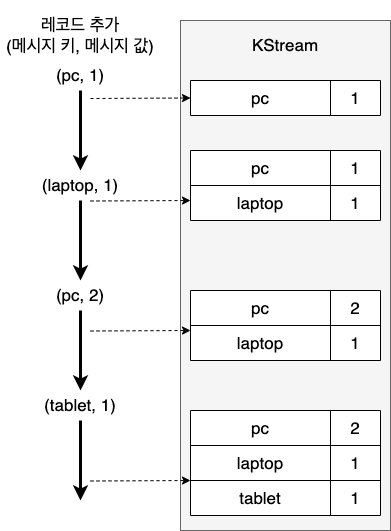

The diagram above was exported from draw.io. Its source (the exported page's mxGraphModel, read from the mxfile embedded in the PNG):
<mxGraphModel dx="538" dy="1011" grid="1" gridSize="10" guides="1" tooltips="1" connect="1" arrows="1" fold="1" page="1" pageScale="1" pageWidth="827" pageHeight="1169" math="0" shadow="0">
  <root>
    <mxCell id="0" />
    <mxCell id="1" parent="0" />
    <mxCell id="qLpFHfdCrEOANrsAyqfD-1" value="" style="endArrow=classic;html=1;rounded=0;strokeWidth=3;" parent="1" edge="1">
      <mxGeometry width="50" height="50" relative="1" as="geometry">
        <mxPoint x="160" y="240" as="sourcePoint" />
        <mxPoint x="160" y="320" as="targetPoint" />
      </mxGeometry>
    </mxCell>
    <mxCell id="qLpFHfdCrEOANrsAyqfD-2" value="(pc, 1)" style="text;html=1;strokeColor=none;fillColor=none;align=center;verticalAlign=middle;whiteSpace=wrap;rounded=0;fontSize=17;" parent="1" vertex="1">
      <mxGeometry x="130" y="210" width="60" height="30" as="geometry" />
    </mxCell>
    <mxCell id="qLpFHfdCrEOANrsAyqfD-3" value="" style="endArrow=classic;html=1;rounded=0;strokeWidth=3;" parent="1" edge="1">
      <mxGeometry width="50" height="50" relative="1" as="geometry">
        <mxPoint x="160" y="350" as="sourcePoint" />
        <mxPoint x="160" y="430" as="targetPoint" />
      </mxGeometry>
    </mxCell>
    <mxCell id="qLpFHfdCrEOANrsAyqfD-4" value="(laptop, 1)" style="text;html=1;strokeColor=none;fillColor=none;align=center;verticalAlign=middle;whiteSpace=wrap;rounded=0;fontSize=17;" parent="1" vertex="1">
      <mxGeometry x="80" y="320" width="160" height="30" as="geometry" />
    </mxCell>
    <mxCell id="qLpFHfdCrEOANrsAyqfD-5" value="" style="endArrow=classic;html=1;rounded=0;strokeWidth=3;" parent="1" edge="1">
      <mxGeometry width="50" height="50" relative="1" as="geometry">
        <mxPoint x="160" y="460" as="sourcePoint" />
        <mxPoint x="160" y="540" as="targetPoint" />
      </mxGeometry>
    </mxCell>
    <mxCell id="qLpFHfdCrEOANrsAyqfD-6" value="(pc, 2)" style="text;html=1;strokeColor=none;fillColor=none;align=center;verticalAlign=middle;whiteSpace=wrap;rounded=0;fontSize=17;" parent="1" vertex="1">
      <mxGeometry x="80" y="430" width="160" height="30" as="geometry" />
    </mxCell>
    <mxCell id="qLpFHfdCrEOANrsAyqfD-7" value="" style="endArrow=classic;html=1;rounded=0;strokeWidth=3;" parent="1" edge="1">
      <mxGeometry width="50" height="50" relative="1" as="geometry">
        <mxPoint x="160" y="570" as="sourcePoint" />
        <mxPoint x="160" y="650" as="targetPoint" />
      </mxGeometry>
    </mxCell>
    <mxCell id="qLpFHfdCrEOANrsAyqfD-8" value="(tablet, 1)" style="text;html=1;strokeColor=none;fillColor=none;align=center;verticalAlign=middle;whiteSpace=wrap;rounded=0;fontSize=17;" parent="1" vertex="1">
      <mxGeometry x="80" y="540" width="160" height="30" as="geometry" />
    </mxCell>
    <mxCell id="qLpFHfdCrEOANrsAyqfD-9" value="레코드 추가&lt;br&gt;(메시지 키, 메시지 값)" style="text;html=1;strokeColor=none;fillColor=none;align=center;verticalAlign=middle;whiteSpace=wrap;rounded=0;fontSize=17;" parent="1" vertex="1">
      <mxGeometry x="80" y="150" width="160" height="70" as="geometry" />
    </mxCell>
    <mxCell id="qLpFHfdCrEOANrsAyqfD-10" value="" style="rounded=0;whiteSpace=wrap;html=1;fontSize=17;fillColor=#f5f5f5;fontColor=#333333;strokeColor=#666666;" parent="1" vertex="1">
      <mxGeometry x="260" y="170" width="210" height="510" as="geometry" />
    </mxCell>
    <mxCell id="qLpFHfdCrEOANrsAyqfD-11" value="KStream" style="text;html=1;strokeColor=none;fillColor=none;align=center;verticalAlign=middle;whiteSpace=wrap;rounded=0;fontSize=17;" parent="1" vertex="1">
      <mxGeometry x="335" y="180" width="60" height="30" as="geometry" />
    </mxCell>
    <mxCell id="qLpFHfdCrEOANrsAyqfD-13" value="" style="shape=table;html=1;whiteSpace=wrap;startSize=0;container=1;collapsible=0;childLayout=tableLayout;fontSize=17;" parent="1" vertex="1">
      <mxGeometry x="270" y="230" width="190" height="35" as="geometry" />
    </mxCell>
    <mxCell id="qLpFHfdCrEOANrsAyqfD-14" value="" style="shape=tableRow;horizontal=0;startSize=0;swimlaneHead=0;swimlaneBody=0;top=0;left=0;bottom=0;right=0;collapsible=0;dropTarget=0;fillColor=none;points=[[0,0.5],[1,0.5]];portConstraint=eastwest;fontSize=17;" parent="qLpFHfdCrEOANrsAyqfD-13" vertex="1">
      <mxGeometry width="190" height="35" as="geometry" />
    </mxCell>
    <mxCell id="qLpFHfdCrEOANrsAyqfD-15" value="pc" style="shape=partialRectangle;html=1;whiteSpace=wrap;connectable=0;fillColor=none;top=0;left=0;bottom=0;right=0;overflow=hidden;fontSize=17;" parent="qLpFHfdCrEOANrsAyqfD-14" vertex="1">
      <mxGeometry width="140" height="35" as="geometry">
        <mxRectangle width="140" height="35" as="alternateBounds" />
      </mxGeometry>
    </mxCell>
    <mxCell id="qLpFHfdCrEOANrsAyqfD-16" value="1" style="shape=partialRectangle;html=1;whiteSpace=wrap;connectable=0;fillColor=none;top=0;left=0;bottom=0;right=0;overflow=hidden;fontSize=17;" parent="qLpFHfdCrEOANrsAyqfD-14" vertex="1">
      <mxGeometry x="140" width="50" height="35" as="geometry">
        <mxRectangle width="50" height="35" as="alternateBounds" />
      </mxGeometry>
    </mxCell>
    <mxCell id="qLpFHfdCrEOANrsAyqfD-26" value="" style="shape=table;html=1;whiteSpace=wrap;startSize=0;container=1;collapsible=0;childLayout=tableLayout;fontSize=17;" parent="1" vertex="1">
      <mxGeometry x="270" y="300" width="190" height="70" as="geometry" />
    </mxCell>
    <mxCell id="qLpFHfdCrEOANrsAyqfD-27" value="" style="shape=tableRow;horizontal=0;startSize=0;swimlaneHead=0;swimlaneBody=0;top=0;left=0;bottom=0;right=0;collapsible=0;dropTarget=0;fillColor=none;points=[[0,0.5],[1,0.5]];portConstraint=eastwest;fontSize=17;" parent="qLpFHfdCrEOANrsAyqfD-26" vertex="1">
      <mxGeometry width="190" height="35" as="geometry" />
    </mxCell>
    <mxCell id="qLpFHfdCrEOANrsAyqfD-28" value="pc" style="shape=partialRectangle;html=1;whiteSpace=wrap;connectable=0;fillColor=none;top=0;left=0;bottom=0;right=0;overflow=hidden;fontSize=17;" parent="qLpFHfdCrEOANrsAyqfD-27" vertex="1">
      <mxGeometry width="140" height="35" as="geometry">
        <mxRectangle width="140" height="35" as="alternateBounds" />
      </mxGeometry>
    </mxCell>
    <mxCell id="qLpFHfdCrEOANrsAyqfD-29" value="1" style="shape=partialRectangle;html=1;whiteSpace=wrap;connectable=0;fillColor=none;top=0;left=0;bottom=0;right=0;overflow=hidden;fontSize=17;" parent="qLpFHfdCrEOANrsAyqfD-27" vertex="1">
      <mxGeometry x="140" width="50" height="35" as="geometry">
        <mxRectangle width="50" height="35" as="alternateBounds" />
      </mxGeometry>
    </mxCell>
    <mxCell id="qLpFHfdCrEOANrsAyqfD-30" style="shape=tableRow;horizontal=0;startSize=0;swimlaneHead=0;swimlaneBody=0;top=0;left=0;bottom=0;right=0;collapsible=0;dropTarget=0;fillColor=none;points=[[0,0.5],[1,0.5]];portConstraint=eastwest;fontSize=17;" parent="qLpFHfdCrEOANrsAyqfD-26" vertex="1">
      <mxGeometry y="35" width="190" height="35" as="geometry" />
    </mxCell>
    <mxCell id="qLpFHfdCrEOANrsAyqfD-31" value="laptop" style="shape=partialRectangle;html=1;whiteSpace=wrap;connectable=0;fillColor=none;top=0;left=0;bottom=0;right=0;overflow=hidden;fontSize=17;" parent="qLpFHfdCrEOANrsAyqfD-30" vertex="1">
      <mxGeometry width="140" height="35" as="geometry">
        <mxRectangle width="140" height="35" as="alternateBounds" />
      </mxGeometry>
    </mxCell>
    <mxCell id="qLpFHfdCrEOANrsAyqfD-32" value="1" style="shape=partialRectangle;html=1;whiteSpace=wrap;connectable=0;fillColor=none;top=0;left=0;bottom=0;right=0;overflow=hidden;fontSize=17;" parent="qLpFHfdCrEOANrsAyqfD-30" vertex="1">
      <mxGeometry x="140" width="50" height="35" as="geometry">
        <mxRectangle width="50" height="35" as="alternateBounds" />
      </mxGeometry>
    </mxCell>
    <mxCell id="qLpFHfdCrEOANrsAyqfD-33" value="" style="shape=table;html=1;whiteSpace=wrap;startSize=0;container=1;collapsible=0;childLayout=tableLayout;fontSize=17;" parent="1" vertex="1">
      <mxGeometry x="270" y="440" width="190" height="70" as="geometry" />
    </mxCell>
    <mxCell id="qLpFHfdCrEOANrsAyqfD-34" value="" style="shape=tableRow;horizontal=0;startSize=0;swimlaneHead=0;swimlaneBody=0;top=0;left=0;bottom=0;right=0;collapsible=0;dropTarget=0;fillColor=none;points=[[0,0.5],[1,0.5]];portConstraint=eastwest;fontSize=17;" parent="qLpFHfdCrEOANrsAyqfD-33" vertex="1">
      <mxGeometry width="190" height="35" as="geometry" />
    </mxCell>
    <mxCell id="qLpFHfdCrEOANrsAyqfD-35" value="pc" style="shape=partialRectangle;html=1;whiteSpace=wrap;connectable=0;fillColor=none;top=0;left=0;bottom=0;right=0;overflow=hidden;fontSize=17;" parent="qLpFHfdCrEOANrsAyqfD-34" vertex="1">
      <mxGeometry width="140" height="35" as="geometry">
        <mxRectangle width="140" height="35" as="alternateBounds" />
      </mxGeometry>
    </mxCell>
    <mxCell id="qLpFHfdCrEOANrsAyqfD-36" value="2" style="shape=partialRectangle;html=1;whiteSpace=wrap;connectable=0;fillColor=none;top=0;left=0;bottom=0;right=0;overflow=hidden;fontSize=17;" parent="qLpFHfdCrEOANrsAyqfD-34" vertex="1">
      <mxGeometry x="140" width="50" height="35" as="geometry">
        <mxRectangle width="50" height="35" as="alternateBounds" />
      </mxGeometry>
    </mxCell>
    <mxCell id="qLpFHfdCrEOANrsAyqfD-37" style="shape=tableRow;horizontal=0;startSize=0;swimlaneHead=0;swimlaneBody=0;top=0;left=0;bottom=0;right=0;collapsible=0;dropTarget=0;fillColor=none;points=[[0,0.5],[1,0.5]];portConstraint=eastwest;fontSize=17;" parent="qLpFHfdCrEOANrsAyqfD-33" vertex="1">
      <mxGeometry y="35" width="190" height="35" as="geometry" />
    </mxCell>
    <mxCell id="qLpFHfdCrEOANrsAyqfD-38" value="laptop" style="shape=partialRectangle;html=1;whiteSpace=wrap;connectable=0;fillColor=none;top=0;left=0;bottom=0;right=0;overflow=hidden;fontSize=17;" parent="qLpFHfdCrEOANrsAyqfD-37" vertex="1">
      <mxGeometry width="140" height="35" as="geometry">
        <mxRectangle width="140" height="35" as="alternateBounds" />
      </mxGeometry>
    </mxCell>
    <mxCell id="qLpFHfdCrEOANrsAyqfD-39" value="1" style="shape=partialRectangle;html=1;whiteSpace=wrap;connectable=0;fillColor=none;top=0;left=0;bottom=0;right=0;overflow=hidden;fontSize=17;" parent="qLpFHfdCrEOANrsAyqfD-37" vertex="1">
      <mxGeometry x="140" width="50" height="35" as="geometry">
        <mxRectangle width="50" height="35" as="alternateBounds" />
      </mxGeometry>
    </mxCell>
    <mxCell id="qLpFHfdCrEOANrsAyqfD-43" value="" style="shape=table;html=1;whiteSpace=wrap;startSize=0;container=1;collapsible=0;childLayout=tableLayout;fontSize=17;" parent="1" vertex="1">
      <mxGeometry x="270" y="560" width="190" height="105" as="geometry" />
    </mxCell>
    <mxCell id="qLpFHfdCrEOANrsAyqfD-44" value="" style="shape=tableRow;horizontal=0;startSize=0;swimlaneHead=0;swimlaneBody=0;top=0;left=0;bottom=0;right=0;collapsible=0;dropTarget=0;fillColor=none;points=[[0,0.5],[1,0.5]];portConstraint=eastwest;fontSize=17;" parent="qLpFHfdCrEOANrsAyqfD-43" vertex="1">
      <mxGeometry width="190" height="35" as="geometry" />
    </mxCell>
    <mxCell id="qLpFHfdCrEOANrsAyqfD-45" value="pc" style="shape=partialRectangle;html=1;whiteSpace=wrap;connectable=0;fillColor=none;top=0;left=0;bottom=0;right=0;overflow=hidden;fontSize=17;" parent="qLpFHfdCrEOANrsAyqfD-44" vertex="1">
      <mxGeometry width="140" height="35" as="geometry">
        <mxRectangle width="140" height="35" as="alternateBounds" />
      </mxGeometry>
    </mxCell>
    <mxCell id="qLpFHfdCrEOANrsAyqfD-46" value="2" style="shape=partialRectangle;html=1;whiteSpace=wrap;connectable=0;fillColor=none;top=0;left=0;bottom=0;right=0;overflow=hidden;fontSize=17;" parent="qLpFHfdCrEOANrsAyqfD-44" vertex="1">
      <mxGeometry x="140" width="50" height="35" as="geometry">
        <mxRectangle width="50" height="35" as="alternateBounds" />
      </mxGeometry>
    </mxCell>
    <mxCell id="qLpFHfdCrEOANrsAyqfD-47" style="shape=tableRow;horizontal=0;startSize=0;swimlaneHead=0;swimlaneBody=0;top=0;left=0;bottom=0;right=0;collapsible=0;dropTarget=0;fillColor=none;points=[[0,0.5],[1,0.5]];portConstraint=eastwest;fontSize=17;" parent="qLpFHfdCrEOANrsAyqfD-43" vertex="1">
      <mxGeometry y="35" width="190" height="35" as="geometry" />
    </mxCell>
    <mxCell id="qLpFHfdCrEOANrsAyqfD-48" value="laptop" style="shape=partialRectangle;html=1;whiteSpace=wrap;connectable=0;fillColor=none;top=0;left=0;bottom=0;right=0;overflow=hidden;fontSize=17;" parent="qLpFHfdCrEOANrsAyqfD-47" vertex="1">
      <mxGeometry width="140" height="35" as="geometry">
        <mxRectangle width="140" height="35" as="alternateBounds" />
      </mxGeometry>
    </mxCell>
    <mxCell id="qLpFHfdCrEOANrsAyqfD-49" value="1" style="shape=partialRectangle;html=1;whiteSpace=wrap;connectable=0;fillColor=none;top=0;left=0;bottom=0;right=0;overflow=hidden;fontSize=17;" parent="qLpFHfdCrEOANrsAyqfD-47" vertex="1">
      <mxGeometry x="140" width="50" height="35" as="geometry">
        <mxRectangle width="50" height="35" as="alternateBounds" />
      </mxGeometry>
    </mxCell>
    <mxCell id="qLpFHfdCrEOANrsAyqfD-53" style="shape=tableRow;horizontal=0;startSize=0;swimlaneHead=0;swimlaneBody=0;top=0;left=0;bottom=0;right=0;collapsible=0;dropTarget=0;fillColor=none;points=[[0,0.5],[1,0.5]];portConstraint=eastwest;fontSize=17;" parent="qLpFHfdCrEOANrsAyqfD-43" vertex="1">
      <mxGeometry y="70" width="190" height="35" as="geometry" />
    </mxCell>
    <mxCell id="qLpFHfdCrEOANrsAyqfD-54" value="tablet" style="shape=partialRectangle;html=1;whiteSpace=wrap;connectable=0;fillColor=none;top=0;left=0;bottom=0;right=0;overflow=hidden;fontSize=17;" parent="qLpFHfdCrEOANrsAyqfD-53" vertex="1">
      <mxGeometry width="140" height="35" as="geometry">
        <mxRectangle width="140" height="35" as="alternateBounds" />
      </mxGeometry>
    </mxCell>
    <mxCell id="qLpFHfdCrEOANrsAyqfD-55" value="1" style="shape=partialRectangle;html=1;whiteSpace=wrap;connectable=0;fillColor=none;top=0;left=0;bottom=0;right=0;overflow=hidden;fontSize=17;" parent="qLpFHfdCrEOANrsAyqfD-53" vertex="1">
      <mxGeometry x="140" width="50" height="35" as="geometry">
        <mxRectangle width="50" height="35" as="alternateBounds" />
      </mxGeometry>
    </mxCell>
    <mxCell id="qLpFHfdCrEOANrsAyqfD-56" value="" style="endArrow=classic;html=1;rounded=0;strokeWidth=1;fontSize=17;dashed=1;entryX=0;entryY=0.5;entryDx=0;entryDy=0;" parent="1" target="qLpFHfdCrEOANrsAyqfD-14" edge="1">
      <mxGeometry width="50" height="50" relative="1" as="geometry">
        <mxPoint x="170" y="248" as="sourcePoint" />
        <mxPoint x="250" y="250" as="targetPoint" />
      </mxGeometry>
    </mxCell>
    <mxCell id="qLpFHfdCrEOANrsAyqfD-57" value="" style="endArrow=classic;html=1;rounded=0;strokeWidth=1;fontSize=17;dashed=1;entryX=0;entryY=0.5;entryDx=0;entryDy=0;" parent="1" edge="1">
      <mxGeometry width="50" height="50" relative="1" as="geometry">
        <mxPoint x="170" y="350.5" as="sourcePoint" />
        <mxPoint x="270" y="350" as="targetPoint" />
      </mxGeometry>
    </mxCell>
    <mxCell id="qLpFHfdCrEOANrsAyqfD-58" value="" style="endArrow=classic;html=1;rounded=0;strokeWidth=1;fontSize=17;dashed=1;entryX=0;entryY=0.5;entryDx=0;entryDy=0;" parent="1" edge="1">
      <mxGeometry width="50" height="50" relative="1" as="geometry">
        <mxPoint x="170" y="480.5" as="sourcePoint" />
        <mxPoint x="270" y="480" as="targetPoint" />
      </mxGeometry>
    </mxCell>
    <mxCell id="qLpFHfdCrEOANrsAyqfD-59" value="" style="endArrow=classic;html=1;rounded=0;strokeWidth=1;fontSize=17;dashed=1;entryX=0;entryY=0.5;entryDx=0;entryDy=0;" parent="1" edge="1">
      <mxGeometry width="50" height="50" relative="1" as="geometry">
        <mxPoint x="170" y="630.5" as="sourcePoint" />
        <mxPoint x="270" y="630" as="targetPoint" />
      </mxGeometry>
    </mxCell>
  </root>
</mxGraphModel>